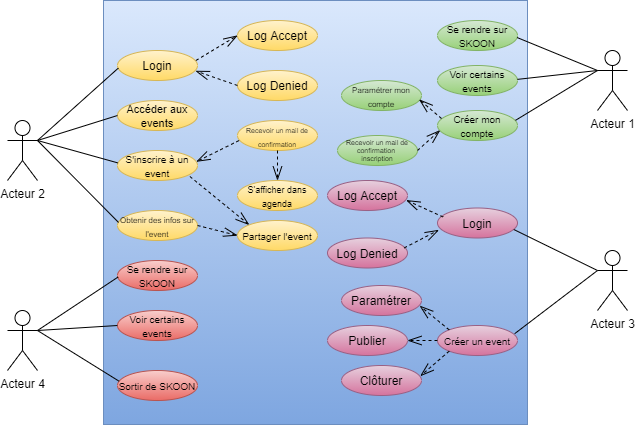

The diagram above was exported from draw.io. Its source (the exported page's mxGraphModel, read from the mxfile embedded in the PNG):
<mxGraphModel dx="928" dy="688" grid="1" gridSize="10" guides="1" tooltips="1" connect="1" arrows="1" fold="1" page="1" pageScale="1" pageWidth="827" pageHeight="1169" math="0" shadow="0">
  <root>
    <mxCell id="0" />
    <mxCell id="1" parent="0" />
    <mxCell id="n0mQrVYwJHeAm1nC83pt-1" value="" style="whiteSpace=wrap;html=1;aspect=fixed;gradientColor=#7ea6e0;fillColor=#dae8fc;strokeColor=#6c8ebf;" parent="1" vertex="1">
      <mxGeometry x="176" y="100" width="424" height="424" as="geometry" />
    </mxCell>
    <mxCell id="n0mQrVYwJHeAm1nC83pt-2" value="Acteur 2" style="shape=umlActor;verticalLabelPosition=bottom;verticalAlign=top;html=1;outlineConnect=0;" parent="1" vertex="1">
      <mxGeometry x="80" y="220" width="30" height="60" as="geometry" />
    </mxCell>
    <mxCell id="n0mQrVYwJHeAm1nC83pt-3" value="Acteur 4" style="shape=umlActor;verticalLabelPosition=bottom;verticalAlign=top;html=1;outlineConnect=0;" parent="1" vertex="1">
      <mxGeometry x="80" y="410" width="30" height="60" as="geometry" />
    </mxCell>
    <mxCell id="n0mQrVYwJHeAm1nC83pt-4" value="Acteur 1" style="shape=umlActor;verticalLabelPosition=bottom;verticalAlign=top;html=1;outlineConnect=0;" parent="1" vertex="1">
      <mxGeometry x="670" y="150" width="30" height="60" as="geometry" />
    </mxCell>
    <mxCell id="n0mQrVYwJHeAm1nC83pt-5" value="Acteur 3" style="shape=umlActor;verticalLabelPosition=bottom;verticalAlign=top;html=1;outlineConnect=0;" parent="1" vertex="1">
      <mxGeometry x="670" y="350" width="30" height="60" as="geometry" />
    </mxCell>
    <mxCell id="n0mQrVYwJHeAm1nC83pt-6" value="Log Denied" style="ellipse;whiteSpace=wrap;html=1;gradientColor=#ffd966;fillColor=#fff2cc;strokeColor=#d6b656;" parent="1" vertex="1">
      <mxGeometry x="310" y="170" width="80" height="30" as="geometry" />
    </mxCell>
    <mxCell id="n0mQrVYwJHeAm1nC83pt-7" value="Log Accept" style="ellipse;whiteSpace=wrap;html=1;gradientColor=#ffd966;fillColor=#fff2cc;strokeColor=#d6b656;" parent="1" vertex="1">
      <mxGeometry x="310" y="120" width="80" height="30" as="geometry" />
    </mxCell>
    <mxCell id="n0mQrVYwJHeAm1nC83pt-8" value="Login" style="ellipse;whiteSpace=wrap;html=1;gradientColor=#ffd966;fillColor=#fff2cc;strokeColor=#d6b656;" parent="1" vertex="1">
      <mxGeometry x="190" y="150" width="80" height="30" as="geometry" />
    </mxCell>
    <mxCell id="n0mQrVYwJHeAm1nC83pt-9" value="" style="endArrow=openThin;dashed=1;endFill=0;endSize=12;html=1;exitX=0.98;exitY=0.333;exitDx=0;exitDy=0;exitPerimeter=0;entryX=0;entryY=0.5;entryDx=0;entryDy=0;" parent="1" source="n0mQrVYwJHeAm1nC83pt-8" target="n0mQrVYwJHeAm1nC83pt-7" edge="1">
      <mxGeometry width="160" relative="1" as="geometry">
        <mxPoint x="250" y="230" as="sourcePoint" />
        <mxPoint x="410" y="230" as="targetPoint" />
      </mxGeometry>
    </mxCell>
    <mxCell id="n0mQrVYwJHeAm1nC83pt-10" value="" style="endArrow=openThin;dashed=1;endFill=0;endSize=12;html=1;entryX=0.975;entryY=0.68;entryDx=0;entryDy=0;entryPerimeter=0;exitX=0;exitY=0.5;exitDx=0;exitDy=0;" parent="1" source="n0mQrVYwJHeAm1nC83pt-6" target="n0mQrVYwJHeAm1nC83pt-8" edge="1">
      <mxGeometry width="160" relative="1" as="geometry">
        <mxPoint x="250" y="230" as="sourcePoint" />
        <mxPoint x="410" y="230" as="targetPoint" />
      </mxGeometry>
    </mxCell>
    <mxCell id="n0mQrVYwJHeAm1nC83pt-11" value="&lt;font style=&quot;font-size: 11px&quot;&gt;Accéder aux events&lt;/font&gt;" style="ellipse;whiteSpace=wrap;html=1;gradientColor=#ffd966;fillColor=#fff2cc;strokeColor=#d6b656;" parent="1" vertex="1">
      <mxGeometry x="190" y="200" width="80" height="30" as="geometry" />
    </mxCell>
    <mxCell id="n0mQrVYwJHeAm1nC83pt-12" value="&lt;font style=&quot;font-size: 10px&quot;&gt;S'inscrire à un event&lt;/font&gt;" style="ellipse;whiteSpace=wrap;html=1;gradientColor=#ffd966;fillColor=#fff2cc;strokeColor=#d6b656;" parent="1" vertex="1">
      <mxGeometry x="190" y="250" width="80" height="30" as="geometry" />
    </mxCell>
    <mxCell id="n0mQrVYwJHeAm1nC83pt-13" value="&lt;font style=&quot;font-size: 7px&quot;&gt;Recevoir un mail de confirmation&lt;/font&gt;" style="ellipse;whiteSpace=wrap;html=1;gradientColor=#ffd966;fillColor=#fff2cc;strokeColor=#d6b656;" parent="1" vertex="1">
      <mxGeometry x="310" y="220" width="80" height="30" as="geometry" />
    </mxCell>
    <mxCell id="n0mQrVYwJHeAm1nC83pt-14" value="&lt;font style=&quot;font-size: 10px&quot;&gt;Partager l'event&lt;/font&gt;" style="ellipse;whiteSpace=wrap;html=1;gradientColor=#ffd966;fillColor=#fff2cc;strokeColor=#d6b656;" parent="1" vertex="1">
      <mxGeometry x="310" y="320" width="80" height="30" as="geometry" />
    </mxCell>
    <mxCell id="n0mQrVYwJHeAm1nC83pt-15" value="" style="endArrow=openThin;dashed=1;endFill=0;endSize=12;html=1;entryX=0.985;entryY=0.373;entryDx=0;entryDy=0;entryPerimeter=0;exitX=0.02;exitY=0.667;exitDx=0;exitDy=0;exitPerimeter=0;" parent="1" source="n0mQrVYwJHeAm1nC83pt-13" target="n0mQrVYwJHeAm1nC83pt-12" edge="1">
      <mxGeometry width="160" relative="1" as="geometry">
        <mxPoint x="250" y="230" as="sourcePoint" />
        <mxPoint x="410" y="230" as="targetPoint" />
      </mxGeometry>
    </mxCell>
    <mxCell id="n0mQrVYwJHeAm1nC83pt-16" value="" style="endArrow=openThin;dashed=1;endFill=0;endSize=12;html=1;exitX=0.905;exitY=0.867;exitDx=0;exitDy=0;exitPerimeter=0;entryX=0;entryY=0;entryDx=0;entryDy=0;" parent="1" source="n0mQrVYwJHeAm1nC83pt-12" target="n0mQrVYwJHeAm1nC83pt-14" edge="1">
      <mxGeometry width="160" relative="1" as="geometry">
        <mxPoint x="250" y="230" as="sourcePoint" />
        <mxPoint x="410" y="230" as="targetPoint" />
      </mxGeometry>
    </mxCell>
    <mxCell id="n0mQrVYwJHeAm1nC83pt-17" value="&lt;font style=&quot;font-size: 8px ; line-height: 120%&quot;&gt;Obtenir des infos sur l'event&lt;/font&gt;" style="ellipse;whiteSpace=wrap;html=1;gradientColor=#ffd966;fillColor=#fff2cc;strokeColor=#d6b656;" parent="1" vertex="1">
      <mxGeometry x="190" y="310" width="80" height="30" as="geometry" />
    </mxCell>
    <mxCell id="n0mQrVYwJHeAm1nC83pt-18" value="&lt;font style=&quot;font-size: 9px&quot;&gt;S'afficher dans agenda&lt;/font&gt;" style="ellipse;whiteSpace=wrap;html=1;gradientColor=#ffd966;fillColor=#fff2cc;strokeColor=#d6b656;" parent="1" vertex="1">
      <mxGeometry x="310" y="280" width="80" height="30" as="geometry" />
    </mxCell>
    <mxCell id="n0mQrVYwJHeAm1nC83pt-19" value="&lt;font style=&quot;font-size: 10px&quot;&gt;Se rendre sur SKOON&lt;/font&gt;" style="ellipse;whiteSpace=wrap;html=1;gradientColor=#ea6b66;fillColor=#f8cecc;strokeColor=#b85450;" parent="1" vertex="1">
      <mxGeometry x="190" y="360" width="80" height="30" as="geometry" />
    </mxCell>
    <mxCell id="n0mQrVYwJHeAm1nC83pt-20" value="" style="endArrow=openThin;dashed=1;endFill=0;endSize=12;html=1;exitX=1;exitY=0.5;exitDx=0;exitDy=0;entryX=0;entryY=0.5;entryDx=0;entryDy=0;" parent="1" source="n0mQrVYwJHeAm1nC83pt-17" target="n0mQrVYwJHeAm1nC83pt-14" edge="1">
      <mxGeometry width="160" relative="1" as="geometry">
        <mxPoint x="250" y="350" as="sourcePoint" />
        <mxPoint x="410" y="350" as="targetPoint" />
      </mxGeometry>
    </mxCell>
    <mxCell id="n0mQrVYwJHeAm1nC83pt-21" value="" style="endArrow=openThin;dashed=1;endFill=0;endSize=12;html=1;exitX=0.5;exitY=1;exitDx=0;exitDy=0;entryX=0.5;entryY=0;entryDx=0;entryDy=0;" parent="1" source="n0mQrVYwJHeAm1nC83pt-13" target="n0mQrVYwJHeAm1nC83pt-18" edge="1">
      <mxGeometry width="160" relative="1" as="geometry">
        <mxPoint x="250" y="350" as="sourcePoint" />
        <mxPoint x="410" y="350" as="targetPoint" />
      </mxGeometry>
    </mxCell>
    <mxCell id="n0mQrVYwJHeAm1nC83pt-22" value="&lt;font style=&quot;font-size: 10px&quot;&gt;Voir certains events&lt;/font&gt;" style="ellipse;whiteSpace=wrap;html=1;gradientColor=#ea6b66;fillColor=#f8cecc;strokeColor=#b85450;" parent="1" vertex="1">
      <mxGeometry x="190" y="410" width="80" height="30" as="geometry" />
    </mxCell>
    <mxCell id="n0mQrVYwJHeAm1nC83pt-23" value="&lt;font style=&quot;font-size: 10px&quot;&gt;Sortir de SKOON&lt;/font&gt;" style="ellipse;whiteSpace=wrap;html=1;gradientColor=#ea6b66;fillColor=#f8cecc;strokeColor=#b85450;" parent="1" vertex="1">
      <mxGeometry x="190" y="470" width="80" height="30" as="geometry" />
    </mxCell>
    <mxCell id="n0mQrVYwJHeAm1nC83pt-24" value="" style="endArrow=none;html=1;entryX=0.011;entryY=0.585;entryDx=0;entryDy=0;entryPerimeter=0;" parent="1" target="n0mQrVYwJHeAm1nC83pt-8" edge="1">
      <mxGeometry width="50" height="50" relative="1" as="geometry">
        <mxPoint x="110" y="240" as="sourcePoint" />
        <mxPoint x="250" y="270" as="targetPoint" />
      </mxGeometry>
    </mxCell>
    <mxCell id="n0mQrVYwJHeAm1nC83pt-25" value="" style="endArrow=none;html=1;exitX=1;exitY=0.3333333333333333;exitDx=0;exitDy=0;exitPerimeter=0;entryX=0;entryY=0.5;entryDx=0;entryDy=0;" parent="1" source="n0mQrVYwJHeAm1nC83pt-2" target="n0mQrVYwJHeAm1nC83pt-11" edge="1">
      <mxGeometry width="50" height="50" relative="1" as="geometry">
        <mxPoint x="200" y="320" as="sourcePoint" />
        <mxPoint x="250" y="270" as="targetPoint" />
      </mxGeometry>
    </mxCell>
    <mxCell id="n0mQrVYwJHeAm1nC83pt-26" value="" style="endArrow=none;html=1;entryX=0.001;entryY=0.411;entryDx=0;entryDy=0;entryPerimeter=0;exitX=1;exitY=0.3333333333333333;exitDx=0;exitDy=0;exitPerimeter=0;" parent="1" source="n0mQrVYwJHeAm1nC83pt-2" target="n0mQrVYwJHeAm1nC83pt-12" edge="1">
      <mxGeometry width="50" height="50" relative="1" as="geometry">
        <mxPoint x="110" y="220" as="sourcePoint" />
        <mxPoint x="250" y="270" as="targetPoint" />
      </mxGeometry>
    </mxCell>
    <mxCell id="n0mQrVYwJHeAm1nC83pt-27" value="" style="endArrow=none;html=1;entryX=0.013;entryY=0.398;entryDx=0;entryDy=0;entryPerimeter=0;" parent="1" target="n0mQrVYwJHeAm1nC83pt-17" edge="1">
      <mxGeometry width="50" height="50" relative="1" as="geometry">
        <mxPoint x="110" y="240" as="sourcePoint" />
        <mxPoint x="250" y="270" as="targetPoint" />
      </mxGeometry>
    </mxCell>
    <mxCell id="n0mQrVYwJHeAm1nC83pt-28" value="" style="endArrow=none;html=1;exitX=1;exitY=0.3333333333333333;exitDx=0;exitDy=0;exitPerimeter=0;entryX=0.006;entryY=0.553;entryDx=0;entryDy=0;entryPerimeter=0;" parent="1" source="n0mQrVYwJHeAm1nC83pt-3" target="n0mQrVYwJHeAm1nC83pt-19" edge="1">
      <mxGeometry width="50" height="50" relative="1" as="geometry">
        <mxPoint x="200" y="560" as="sourcePoint" />
        <mxPoint x="192" y="405" as="targetPoint" />
      </mxGeometry>
    </mxCell>
    <mxCell id="n0mQrVYwJHeAm1nC83pt-29" value="" style="endArrow=none;html=1;exitX=1;exitY=0.3333333333333333;exitDx=0;exitDy=0;exitPerimeter=0;entryX=0;entryY=0.5;entryDx=0;entryDy=0;" parent="1" source="n0mQrVYwJHeAm1nC83pt-3" target="n0mQrVYwJHeAm1nC83pt-22" edge="1">
      <mxGeometry width="50" height="50" relative="1" as="geometry">
        <mxPoint x="200" y="560" as="sourcePoint" />
        <mxPoint x="250" y="510" as="targetPoint" />
      </mxGeometry>
    </mxCell>
    <mxCell id="n0mQrVYwJHeAm1nC83pt-30" value="" style="endArrow=none;html=1;exitX=1;exitY=0.3333333333333333;exitDx=0;exitDy=0;exitPerimeter=0;entryX=0.021;entryY=0.359;entryDx=0;entryDy=0;entryPerimeter=0;" parent="1" source="n0mQrVYwJHeAm1nC83pt-3" target="n0mQrVYwJHeAm1nC83pt-23" edge="1">
      <mxGeometry width="50" height="50" relative="1" as="geometry">
        <mxPoint x="200" y="560" as="sourcePoint" />
        <mxPoint x="250" y="510" as="targetPoint" />
      </mxGeometry>
    </mxCell>
    <mxCell id="MlK6FO0iydh3ychc9jT4-5" value="&lt;font style=&quot;font-size: 10px&quot;&gt;Se rendre sur SKOON&lt;/font&gt;" style="ellipse;whiteSpace=wrap;html=1;gradientColor=#97d077;fillColor=#d5e8d4;strokeColor=#82b366;" parent="1" vertex="1">
      <mxGeometry x="510" y="120" width="80" height="30" as="geometry" />
    </mxCell>
    <mxCell id="MlK6FO0iydh3ychc9jT4-6" value="&lt;font style=&quot;font-size: 10px&quot;&gt;Voir certains events&lt;/font&gt;" style="ellipse;whiteSpace=wrap;html=1;gradientColor=#97d077;fillColor=#d5e8d4;strokeColor=#82b366;" parent="1" vertex="1">
      <mxGeometry x="510" y="165" width="80" height="30" as="geometry" />
    </mxCell>
    <mxCell id="MlK6FO0iydh3ychc9jT4-7" value="Login" style="ellipse;whiteSpace=wrap;html=1;gradientColor=#d5739d;fillColor=#e6d0de;strokeColor=#996185;" parent="1" vertex="1">
      <mxGeometry x="510" y="307.5" width="80" height="30" as="geometry" />
    </mxCell>
    <mxCell id="MlK6FO0iydh3ychc9jT4-8" value="Log Denied" style="ellipse;whiteSpace=wrap;html=1;gradientColor=#d5739d;fillColor=#e6d0de;strokeColor=#996185;" parent="1" vertex="1">
      <mxGeometry x="400" y="337.5" width="80" height="30" as="geometry" />
    </mxCell>
    <mxCell id="MlK6FO0iydh3ychc9jT4-9" value="Log Accept" style="ellipse;whiteSpace=wrap;html=1;gradientColor=#d5739d;fillColor=#e6d0de;strokeColor=#996185;" parent="1" vertex="1">
      <mxGeometry x="400" y="280" width="80" height="30" as="geometry" />
    </mxCell>
    <mxCell id="MlK6FO0iydh3ychc9jT4-10" value="&lt;font style=&quot;font-size: 10px&quot;&gt;Créer mon compte&lt;/font&gt;" style="ellipse;whiteSpace=wrap;html=1;gradientColor=#97d077;fillColor=#d5e8d4;strokeColor=#82b366;" parent="1" vertex="1">
      <mxGeometry x="510" y="210" width="80" height="30" as="geometry" />
    </mxCell>
    <mxCell id="MlK6FO0iydh3ychc9jT4-11" value="&lt;font style=&quot;font-size: 8px&quot;&gt;Paramétrer mon compte&lt;/font&gt;" style="ellipse;whiteSpace=wrap;html=1;gradientColor=#97d077;fillColor=#d5e8d4;strokeColor=#82b366;" parent="1" vertex="1">
      <mxGeometry x="414" y="180" width="80" height="30" as="geometry" />
    </mxCell>
    <mxCell id="MlK6FO0iydh3ychc9jT4-12" value="&lt;div style=&quot;font-size: 7px&quot;&gt;&lt;font style=&quot;font-size: 7px&quot;&gt;Recevoir un mail de confirmation &lt;br&gt;&lt;/font&gt;&lt;/div&gt;&lt;div style=&quot;font-size: 7px&quot;&gt;&lt;font style=&quot;font-size: 7px&quot;&gt;inscription&lt;/font&gt;&lt;/div&gt;" style="ellipse;whiteSpace=wrap;html=1;gradientColor=#97d077;fillColor=#d5e8d4;strokeColor=#82b366;" parent="1" vertex="1">
      <mxGeometry x="410" y="235" width="80" height="30" as="geometry" />
    </mxCell>
    <mxCell id="MlK6FO0iydh3ychc9jT4-28" value="" style="endArrow=openThin;dashed=1;endFill=0;endSize=12;html=1;exitX=0.05;exitY=0.267;exitDx=0;exitDy=0;exitPerimeter=0;entryX=0.971;entryY=0.633;entryDx=0;entryDy=0;entryPerimeter=0;" parent="1" source="MlK6FO0iydh3ychc9jT4-10" target="MlK6FO0iydh3ychc9jT4-11" edge="1">
      <mxGeometry width="160" relative="1" as="geometry">
        <mxPoint x="268.4" y="159.99" as="sourcePoint" />
        <mxPoint x="310" y="135" as="targetPoint" />
      </mxGeometry>
    </mxCell>
    <mxCell id="MlK6FO0iydh3ychc9jT4-29" value="" style="endArrow=openThin;dashed=1;endFill=0;endSize=12;html=1;exitX=1;exitY=0.5;exitDx=0;exitDy=0;entryX=0.033;entryY=0.656;entryDx=0;entryDy=0;entryPerimeter=0;" parent="1" source="MlK6FO0iydh3ychc9jT4-12" target="MlK6FO0iydh3ychc9jT4-10" edge="1">
      <mxGeometry width="160" relative="1" as="geometry">
        <mxPoint x="278.4" y="169.99" as="sourcePoint" />
        <mxPoint x="320" y="145" as="targetPoint" />
      </mxGeometry>
    </mxCell>
    <mxCell id="MlK6FO0iydh3ychc9jT4-30" value="" style="endArrow=openThin;dashed=1;endFill=0;endSize=12;html=1;exitX=0.071;exitY=0.3;exitDx=0;exitDy=0;exitPerimeter=0;entryX=0.983;entryY=0.656;entryDx=0;entryDy=0;entryPerimeter=0;" parent="1" source="MlK6FO0iydh3ychc9jT4-7" target="MlK6FO0iydh3ychc9jT4-9" edge="1">
      <mxGeometry width="160" relative="1" as="geometry">
        <mxPoint x="288.4" y="179.99" as="sourcePoint" />
        <mxPoint x="330" y="155" as="targetPoint" />
      </mxGeometry>
    </mxCell>
    <mxCell id="MlK6FO0iydh3ychc9jT4-31" value="" style="endArrow=openThin;dashed=1;endFill=0;endSize=12;html=1;exitX=0.959;exitY=0.33;exitDx=0;exitDy=0;exitPerimeter=0;entryX=0.018;entryY=0.732;entryDx=0;entryDy=0;entryPerimeter=0;" parent="1" source="MlK6FO0iydh3ychc9jT4-8" target="MlK6FO0iydh3ychc9jT4-7" edge="1">
      <mxGeometry width="160" relative="1" as="geometry">
        <mxPoint x="298.4" y="189.99" as="sourcePoint" />
        <mxPoint x="340" y="165" as="targetPoint" />
      </mxGeometry>
    </mxCell>
    <mxCell id="MlK6FO0iydh3ychc9jT4-32" value="&lt;font style=&quot;font-size: 10px&quot;&gt;Créer un event&lt;/font&gt;" style="ellipse;whiteSpace=wrap;html=1;gradientColor=#d5739d;fillColor=#e6d0de;strokeColor=#996185;" parent="1" vertex="1">
      <mxGeometry x="510" y="425" width="80" height="30" as="geometry" />
    </mxCell>
    <mxCell id="MlK6FO0iydh3ychc9jT4-33" value="&lt;font style=&quot;font-size: 12px&quot;&gt;Paramétrer&lt;br&gt;&lt;/font&gt;" style="ellipse;whiteSpace=wrap;html=1;gradientColor=#d5739d;fillColor=#e6d0de;strokeColor=#996185;" parent="1" vertex="1">
      <mxGeometry x="414" y="385" width="80" height="30" as="geometry" />
    </mxCell>
    <mxCell id="MlK6FO0iydh3ychc9jT4-34" value="Publier" style="ellipse;whiteSpace=wrap;html=1;gradientColor=#d5739d;fillColor=#e6d0de;strokeColor=#996185;" parent="1" vertex="1">
      <mxGeometry x="400" y="425" width="80" height="30" as="geometry" />
    </mxCell>
    <mxCell id="MlK6FO0iydh3ychc9jT4-35" value="Clôturer" style="ellipse;whiteSpace=wrap;html=1;gradientColor=#d5739d;fillColor=#e6d0de;strokeColor=#996185;" parent="1" vertex="1">
      <mxGeometry x="414" y="465" width="80" height="30" as="geometry" />
    </mxCell>
    <mxCell id="MlK6FO0iydh3ychc9jT4-36" value="" style="endArrow=openThin;dashed=1;endFill=0;endSize=12;html=1;exitX=0;exitY=0;exitDx=0;exitDy=0;entryX=0.977;entryY=0.675;entryDx=0;entryDy=0;entryPerimeter=0;" parent="1" source="MlK6FO0iydh3ychc9jT4-32" target="MlK6FO0iydh3ychc9jT4-33" edge="1">
      <mxGeometry width="160" relative="1" as="geometry">
        <mxPoint x="490.72" y="347.4" as="sourcePoint" />
        <mxPoint x="511.4399999999998" y="329.46000000000004" as="targetPoint" />
      </mxGeometry>
    </mxCell>
    <mxCell id="MlK6FO0iydh3ychc9jT4-37" value="" style="endArrow=openThin;dashed=1;endFill=0;endSize=12;html=1;exitX=0;exitY=1;exitDx=0;exitDy=0;entryX=0.985;entryY=0.353;entryDx=0;entryDy=0;entryPerimeter=0;" parent="1" source="MlK6FO0iydh3ychc9jT4-32" target="MlK6FO0iydh3ychc9jT4-35" edge="1">
      <mxGeometry width="160" relative="1" as="geometry">
        <mxPoint x="500.72" y="357.4" as="sourcePoint" />
        <mxPoint x="521.4399999999998" y="339.46000000000004" as="targetPoint" />
      </mxGeometry>
    </mxCell>
    <mxCell id="MlK6FO0iydh3ychc9jT4-38" value="" style="endArrow=openThin;dashed=1;endFill=0;endSize=12;html=1;exitX=0;exitY=0.5;exitDx=0;exitDy=0;entryX=1;entryY=0.5;entryDx=0;entryDy=0;" parent="1" source="MlK6FO0iydh3ychc9jT4-32" target="MlK6FO0iydh3ychc9jT4-34" edge="1">
      <mxGeometry width="160" relative="1" as="geometry">
        <mxPoint x="510.72" y="367.4" as="sourcePoint" />
        <mxPoint x="531.4399999999998" y="349.46000000000004" as="targetPoint" />
      </mxGeometry>
    </mxCell>
    <mxCell id="MlK6FO0iydh3ychc9jT4-43" value="" style="endArrow=none;html=1;exitX=0;exitY=0.3333333333333333;exitDx=0;exitDy=0;exitPerimeter=0;entryX=0.954;entryY=0.717;entryDx=0;entryDy=0;entryPerimeter=0;" parent="1" source="n0mQrVYwJHeAm1nC83pt-5" target="MlK6FO0iydh3ychc9jT4-7" edge="1">
      <mxGeometry width="50" height="50" relative="1" as="geometry">
        <mxPoint x="270" y="340" as="sourcePoint" />
        <mxPoint x="320" y="290" as="targetPoint" />
      </mxGeometry>
    </mxCell>
    <mxCell id="MlK6FO0iydh3ychc9jT4-44" value="" style="endArrow=none;html=1;entryX=0.965;entryY=0.272;entryDx=0;entryDy=0;entryPerimeter=0;" parent="1" target="MlK6FO0iydh3ychc9jT4-32" edge="1">
      <mxGeometry width="50" height="50" relative="1" as="geometry">
        <mxPoint x="670" y="370" as="sourcePoint" />
        <mxPoint x="320" y="290" as="targetPoint" />
      </mxGeometry>
    </mxCell>
    <mxCell id="MlK6FO0iydh3ychc9jT4-45" value="" style="endArrow=none;html=1;exitX=0;exitY=0.3333333333333333;exitDx=0;exitDy=0;exitPerimeter=0;entryX=0.996;entryY=0.569;entryDx=0;entryDy=0;entryPerimeter=0;" parent="1" source="n0mQrVYwJHeAm1nC83pt-4" target="MlK6FO0iydh3ychc9jT4-5" edge="1">
      <mxGeometry width="50" height="50" relative="1" as="geometry">
        <mxPoint x="270" y="340" as="sourcePoint" />
        <mxPoint x="320" y="290" as="targetPoint" />
      </mxGeometry>
    </mxCell>
    <mxCell id="MlK6FO0iydh3ychc9jT4-46" value="" style="endArrow=none;html=1;entryX=1;entryY=0.462;entryDx=0;entryDy=0;entryPerimeter=0;" parent="1" target="MlK6FO0iydh3ychc9jT4-6" edge="1">
      <mxGeometry width="50" height="50" relative="1" as="geometry">
        <mxPoint x="670" y="170" as="sourcePoint" />
        <mxPoint x="320" y="290" as="targetPoint" />
      </mxGeometry>
    </mxCell>
    <mxCell id="MlK6FO0iydh3ychc9jT4-47" value="" style="endArrow=none;html=1;exitX=0.975;exitY=0.328;exitDx=0;exitDy=0;exitPerimeter=0;" parent="1" source="MlK6FO0iydh3ychc9jT4-10" edge="1">
      <mxGeometry width="50" height="50" relative="1" as="geometry">
        <mxPoint x="270" y="340" as="sourcePoint" />
        <mxPoint x="670" y="170" as="targetPoint" />
      </mxGeometry>
    </mxCell>
  </root>
</mxGraphModel>